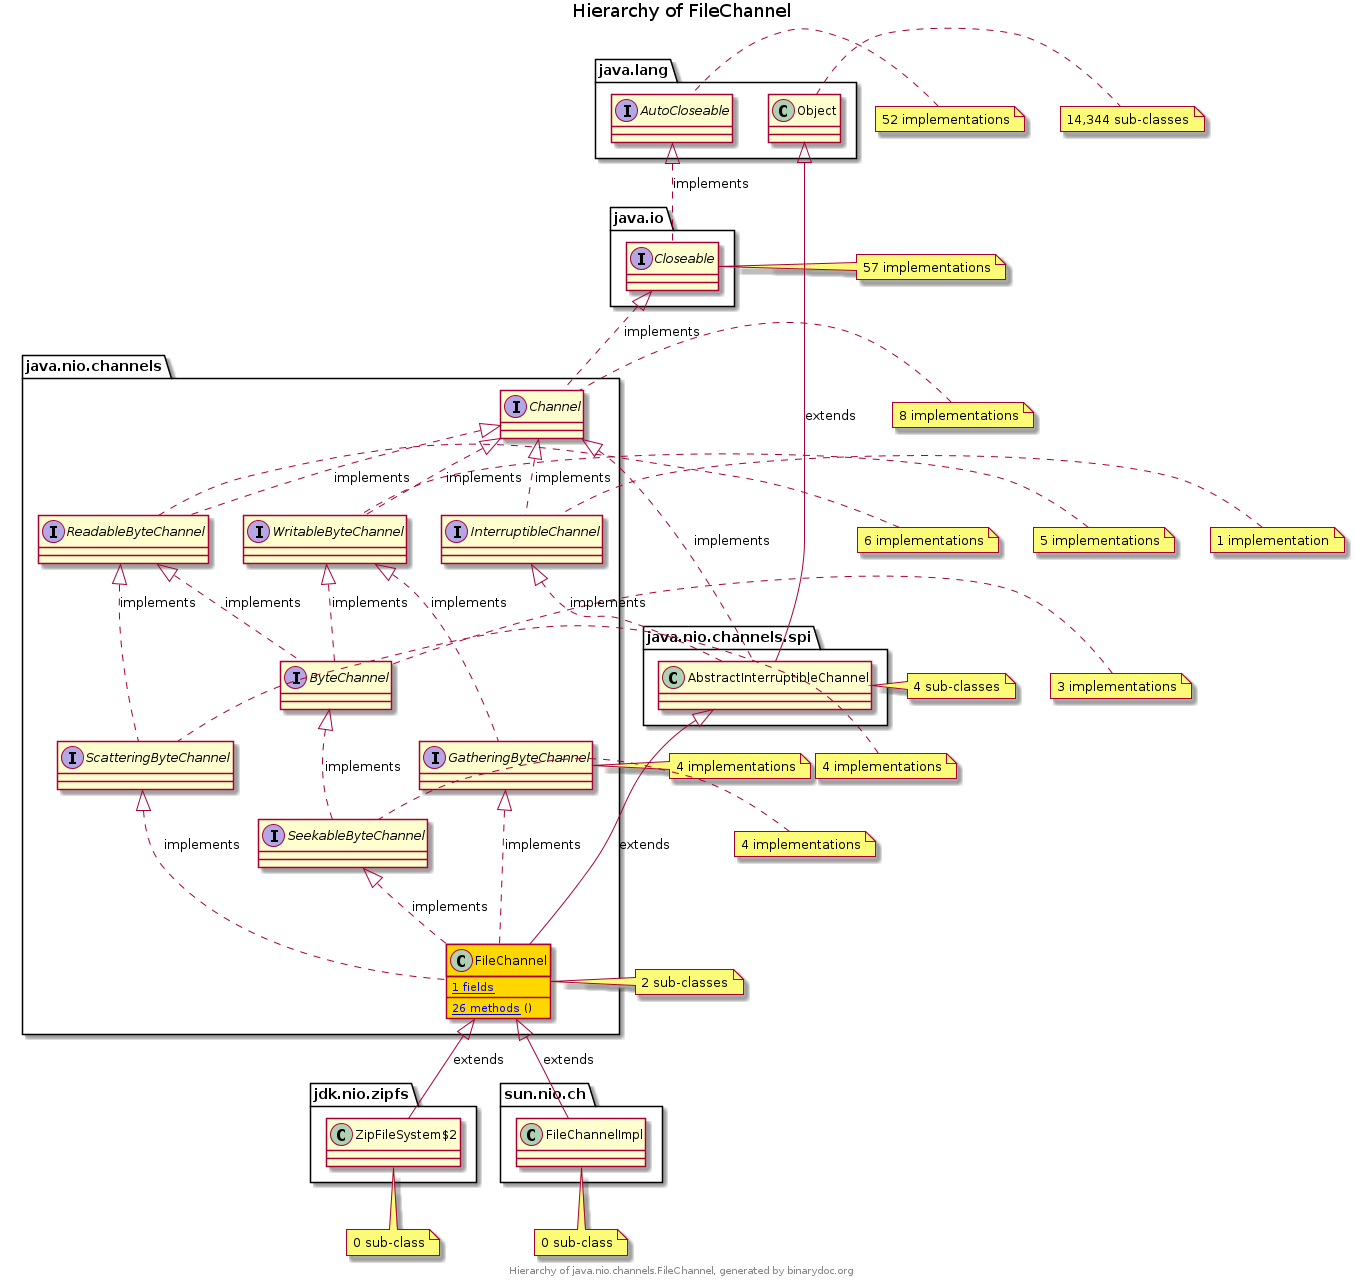

The diagram above was rendered by PlantUML. Its source (embedded in the PNG):
@startuml


class java.nio.channels.FileChannel [[/homepage/demo-group/demo-artifact/demo-version-1/classfile?classfilelocation=java.nio.channels.filechannel{Java classfile java.nio.channels.FileChannel} java.nio.channels.FileChannel]] #gold {
{field}  [[/homepage/demo-group/demo-artifact/demo-version-1/classfile-fields?classfilelocation=java.nio.channels.filechannel{1 fields in current classfile} 1 fields]]
{method} [[/homepage/demo-group/demo-artifact/demo-version-1/classfile-methods?classfilelocation=java.nio.channels.filechannel{26 methods in current classfile} 26 methods]] ()
}
note right: 2 sub-classes


class java.nio.channels.spi.AbstractInterruptibleChannel [[/homepage/demo-group/demo-artifact/demo-version-1/classfile?classfilelocation=java.nio.channels.spi.abstractinterruptiblechannel{Java classfile java.nio.channels.spi.AbstractInterruptibleChannel} java.nio.channels.spi.AbstractInterruptibleChannel]]
note right: 4 sub-classes

interface java.nio.channels.SeekableByteChannel [[/homepage/demo-group/demo-artifact/demo-version-1/classfile?classfilelocation=java.nio.channels.seekablebytechannel{Java classfile java.nio.channels.SeekableByteChannel} java.nio.channels.SeekableByteChannel]]
note left: 4 implementations

interface java.nio.channels.ByteChannel [[/homepage/demo-group/demo-artifact/demo-version-1/classfile?classfilelocation=java.nio.channels.bytechannel{Java classfile java.nio.channels.ByteChannel} java.nio.channels.ByteChannel]]
note left: 3 implementations

interface java.nio.channels.ReadableByteChannel [[/homepage/demo-group/demo-artifact/demo-version-1/classfile?classfilelocation=java.nio.channels.readablebytechannel{Java classfile java.nio.channels.ReadableByteChannel} java.nio.channels.ReadableByteChannel]]
note left: 6 implementations

interface java.nio.channels.Channel [[/homepage/demo-group/demo-artifact/demo-version-1/classfile?classfilelocation=java.nio.channels.channel{Java classfile java.nio.channels.Channel} java.nio.channels.Channel]]
note left: 8 implementations

interface java.io.Closeable [[/homepage/demo-group/demo-artifact/demo-version-1/classfile?classfilelocation=java.io.closeable{Java classfile java.io.Closeable} java.io.Closeable]]
note left: 57 implementations

interface java.lang.AutoCloseable [[/homepage/demo-group/demo-artifact/demo-version-1/classfile?classfilelocation=java.lang.autocloseable{Java classfile java.lang.AutoCloseable} java.lang.AutoCloseable]]
note left: 52 implementations

interface java.nio.channels.WritableByteChannel [[/homepage/demo-group/demo-artifact/demo-version-1/classfile?classfilelocation=java.nio.channels.writablebytechannel{Java classfile java.nio.channels.WritableByteChannel} java.nio.channels.WritableByteChannel]]
note left: 5 implementations

interface java.nio.channels.GatheringByteChannel [[/homepage/demo-group/demo-artifact/demo-version-1/classfile?classfilelocation=java.nio.channels.gatheringbytechannel{Java classfile java.nio.channels.GatheringByteChannel} java.nio.channels.GatheringByteChannel]]
note left: 4 implementations

interface java.nio.channels.ScatteringByteChannel [[/homepage/demo-group/demo-artifact/demo-version-1/classfile?classfilelocation=java.nio.channels.scatteringbytechannel{Java classfile java.nio.channels.ScatteringByteChannel} java.nio.channels.ScatteringByteChannel]]
note left: 4 implementations

interface java.nio.channels.InterruptibleChannel [[/homepage/demo-group/demo-artifact/demo-version-1/classfile?classfilelocation=java.nio.channels.interruptiblechannel{Java classfile java.nio.channels.InterruptibleChannel} java.nio.channels.InterruptibleChannel]]
note left: 1 implementation

class java.lang.Object [[/homepage/demo-group/demo-artifact/demo-version-1/classfile?classfilelocation=java.lang.object{Java classfile java.lang.Object} java.lang.Object]]
note right: 14,344 sub-classes


class jdk.nio.zipfs.ZipFileSystem$2 [[/homepage/demo-group/demo-artifact/demo-version-1/classfile?classfilelocation=jdk.nio.zipfs.zipfilesystem%242{Java classfile jdk.nio.zipfs.ZipFileSystem$2} jdk.nio.zipfs.ZipFileSystem$2]]
note bottom: 0 sub-class

class sun.nio.ch.FileChannelImpl [[/homepage/demo-group/demo-artifact/demo-version-1/classfile?classfilelocation=sun.nio.ch.filechannelimpl{Java classfile sun.nio.ch.FileChannelImpl} sun.nio.ch.FileChannelImpl]]
note bottom: 0 sub-class


java.nio.channels.spi.AbstractInterruptibleChannel <|-- java.nio.channels.FileChannel : extends
java.nio.channels.SeekableByteChannel <|.. java.nio.channels.FileChannel : implements
java.nio.channels.ByteChannel <|.. java.nio.channels.SeekableByteChannel : implements
java.nio.channels.ReadableByteChannel <|.. java.nio.channels.ByteChannel : implements
java.nio.channels.Channel <|.. java.nio.channels.ReadableByteChannel : implements
java.io.Closeable <|.. java.nio.channels.Channel : implements
java.lang.AutoCloseable <|.. java.io.Closeable : implements
java.nio.channels.WritableByteChannel <|.. java.nio.channels.ByteChannel : implements
java.nio.channels.Channel <|.. java.nio.channels.WritableByteChannel : implements
java.nio.channels.GatheringByteChannel <|.. java.nio.channels.FileChannel : implements
java.nio.channels.WritableByteChannel <|.. java.nio.channels.GatheringByteChannel : implements
java.nio.channels.ScatteringByteChannel <|.. java.nio.channels.FileChannel : implements
java.nio.channels.ReadableByteChannel <|.. java.nio.channels.ScatteringByteChannel : implements
java.nio.channels.Channel <|.. java.nio.channels.spi.AbstractInterruptibleChannel : implements
java.nio.channels.InterruptibleChannel <|.. java.nio.channels.spi.AbstractInterruptibleChannel : implements
java.nio.channels.Channel <|.. java.nio.channels.InterruptibleChannel : implements
java.lang.Object <|-- java.nio.channels.spi.AbstractInterruptibleChannel : extends
java.nio.channels.FileChannel <|-- jdk.nio.zipfs.ZipFileSystem$2 : extends
java.nio.channels.FileChannel <|-- sun.nio.ch.FileChannelImpl : extends

title Hierarchy of FileChannel
footer Hierarchy of java.nio.channels.FileChannel, generated by binarydoc.org

@enduml